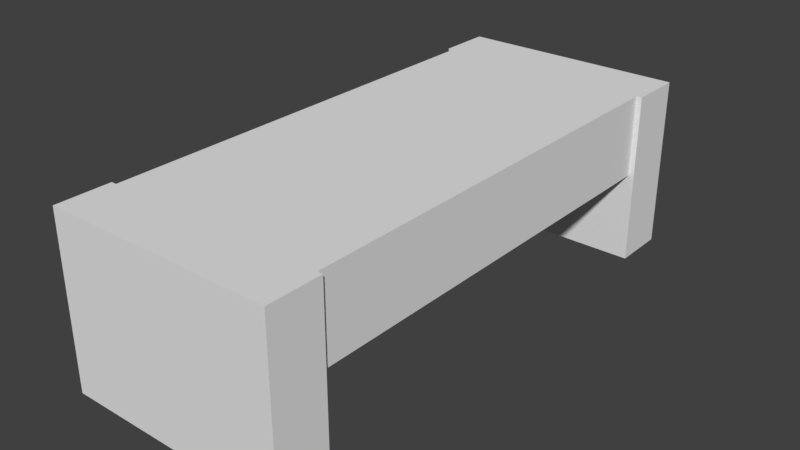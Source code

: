 # Source: tableSimple.blend  (saved by Blender 2.79.0; exported with 4.5.12 LTS)
import bpy
from mathutils import Matrix  # noqa: F401  (used for matrix-valued properties, if any)

bpy.ops.wm.read_factory_settings(use_empty=True)
scene = bpy.context.scene
scene.name = 'Scene'

# ---- collections
col_collection_1 = bpy.data.collections.new('Collection 1'); scene.collection.children.link(col_collection_1)

# ---- materials (node trees are filled in below, after node groups)
mat_material = bpy.data.materials.new('Material')
mat_material.alpha_threshold = 0.0
mat_material.use_transparent_shadow = False
mat_material.roughness = 0.5
mat_material.line_color = (0.0, 0.0, 0.0, 1.0)

# ---- material node trees

# ---- world
world_world = bpy.data.worlds.new('World'); scene.world = world_world
world_world.color = (0.05088, 0.05088, 0.05088)
world_world.use_sun_shadow = False
world_world.sun_shadow_jitter_overblur = 0.0
world_world.cycles.sampling_method = 'MANUAL'

# ---- meshes
me_cube = bpy.data.meshes.new('Cube')
me_cube.from_pydata([(1.0, 1.0, 2.227), (1.0, -1.0, 2.227), (-1.0, -1.0, 2.227), (-1.0, 1.0, 2.227), (1.0, 1.0, 4.227), (1.0, -1.0, 4.227), (-1.0, -1.0, 4.227), (-1.0, 1.0, 4.227), (1.0, 1.25, 2.227), (-1.0, 1.25, 2.227), (1.0, 1.25, 4.227), (1.0, -1.25, 2.227), (-1.0, -1.25, 2.227), (1.0, -1.25, 4.227), (-1.0, -1.25, 4.227), (-1.0, 1.25, 4.227), (1.0, 1.0, 0.004444), (-1.0, 1.0, 0.004444), (1.0, -1.0, 0.004444), (-1.0, -1.0, 0.004444), (1.0, 1.25, 0.004444), (-1.0, 1.25, 0.004444), (1.0, -1.25, 0.004444), (-1.0, -1.25, 0.004444), (1.05, 1.0, 2.227), (1.05, 1.0, 4.227), (1.05, -1.0, 2.227), (1.05, -1.0, 4.227), (-1.05, -1.0, 2.227), (-1.05, -1.0, 4.227), (-1.05, 1.0, 2.227), (-1.05, 1.0, 4.227), (1.05, 1.25, 2.227), (1.05, 1.25, 4.227), (1.05, -1.25, 2.227), (1.05, -1.25, 4.227), (-1.05, -1.25, 2.227), (-1.05, -1.25, 4.227), (-1.05, 1.25, 2.227), (-1.05, 1.25, 4.227), (-1.05, 1.25, 0.004444), (-1.05, 1.0, 0.004444), (1.05, -1.0, 0.004444), (1.05, -1.25, 0.004444), (-1.05, -1.25, 0.004444), (-1.05, -1.0, 0.004444), (1.05, 1.25, 0.004444), (1.05, 1.0, 0.004444)], [], [(0, 1, 2, 3), (4, 7, 6, 5), (0, 4, 5, 1), (11, 22, 43, 34), (2, 6, 7, 3), (7, 4, 10, 15), (11, 13, 14, 12), (10, 8, 9, 15), (2, 1, 18, 19), (14, 6, 29, 37), (5, 6, 14, 13), (22, 18, 42, 43), (23, 12, 36, 44), (21, 17, 41, 40), (19, 18, 22, 23), (16, 17, 21, 20), (11, 12, 23, 22), (15, 9, 38, 39), (0, 3, 17, 16), (9, 8, 20, 21), (4, 0, 24, 25), (2, 19, 45, 28), (30, 31, 39, 38), (32, 24, 47, 46), (29, 28, 36, 37), (26, 27, 35, 34), (25, 24, 32, 33), (26, 34, 43, 42), (36, 28, 45, 44), (30, 38, 40, 41), (1, 5, 27, 26), (19, 23, 44, 45), (5, 13, 35, 27), (17, 3, 30, 41), (10, 4, 25, 33), (16, 20, 46, 47), (8, 10, 33, 32), (9, 21, 40, 38), (6, 2, 28, 29), (7, 15, 39, 31), (0, 16, 47, 24), (3, 7, 31, 30), (20, 8, 32, 46), (13, 11, 34, 35), (18, 1, 26, 42), (12, 14, 37, 36)])
me_cube.materials.append(mat_material)
me_cube.use_remesh_preserve_volume = False
me_cube.use_remesh_preserve_attributes = False
me_cube.use_mirror_vertex_groups = False
me_cube.update()

# ---- objects
ob_cube = bpy.data.objects.new('Cube', me_cube)

# ---- transforms, parenting, visibility, modifiers, constraints
ob_cube.location = (0.0, 0.0, 2.0)
ob_cube.scale = (1.5, 3.0, 0.5625)
ob_cube.lock_rotations_4d = False
ob_cube.empty_display_type = 'ARROWS'
ob_cube.lineart.crease_threshold = 0.0

# ---- collection membership
col_collection_1.objects.link(ob_cube)

# ---- scene / render settings (as saved in the file)
scene.frame_start = 1; scene.frame_end = 250; scene.frame_set(1)
scene.render.engine = 'BLENDER_EEVEE_NEXT'
scene.render.resolution_percentage = 50
scene.render.dither_intensity = 0.0
scene.cycles.use_denoising = False
scene.cycles.samples = 128
scene.cycles.sampling_pattern = 'TABULATED_SOBOL'
scene.cycles.use_adaptive_sampling = False
scene.cycles.use_light_tree = False
scene.cycles.blur_glossy = 0.0
scene.cycles.sample_clamp_indirect = 0.0
scene.view_settings.view_transform = 'Standard'
bpy.context.view_layer.update()

# ---- added for rendering (the .blend has no active camera and no usable light): camera, sun
cam_auto = bpy.data.cameras.new('AutoCamera')
cam_auto.lens = 50.0
cam_auto.sensor_width = 36.0
cam_auto.clip_end = 1000.0
ob_auto_camera = bpy.data.objects.new('AutoCamera', cam_auto)
scene.collection.objects.link(ob_auto_camera)
ob_auto_camera.location = (7.8406, -9.40872, 9.46248)
ob_auto_camera.rotation_euler = (1.09748, -7.21219e-08, 0.694738)
scene.camera = ob_auto_camera
light_auto_sun = bpy.data.lights.new('AutoSun', 'SUN')
light_auto_sun.energy = 3.0
light_auto_sun.angle = 0.0523599
ob_auto_sun = bpy.data.objects.new('AutoSun', light_auto_sun)
scene.collection.objects.link(ob_auto_sun)
ob_auto_sun.rotation_euler = (0.872665, 0.174533, 0.523599)
bpy.context.view_layer.update()
